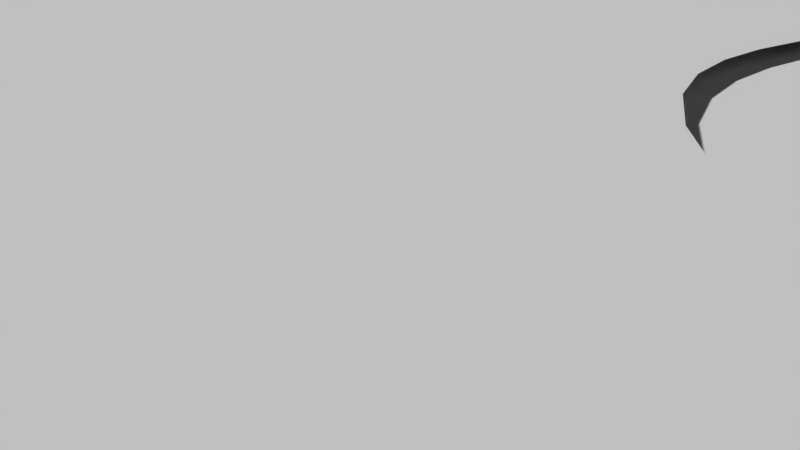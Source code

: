 # Source: road.blend  (saved by Blender 2.79.0; exported with 4.5.12 LTS)
import bpy
from mathutils import Matrix  # noqa: F401  (used for matrix-valued properties, if any)

bpy.ops.wm.read_factory_settings(use_empty=True)
scene = bpy.context.scene
scene.name = 'Scene'

# ---- collections
col_collection_1 = bpy.data.collections.new('Collection 1'); scene.collection.children.link(col_collection_1)

# ---- materials (node trees are filled in below, after node groups)
mat_sol = bpy.data.materials.new('sol')
mat_sol.alpha_threshold = 0.0
mat_sol.use_transparent_shadow = False
mat_sol.preview_render_type = 'FLAT'
mat_sol.roughness = 0.5
mat_material_002 = bpy.data.materials.new('Material.002')
mat_material_002.alpha_threshold = 0.0
mat_material_002.use_transparent_shadow = False
mat_material_002.preview_render_type = 'FLAT'
mat_material_002.roughness = 0.5
mat_material_001 = bpy.data.materials.new('Material.001')
mat_material_001.alpha_threshold = 0.0
mat_material_001.use_transparent_shadow = False
mat_material_001.preview_render_type = 'FLAT'
mat_material_001.roughness = 0.5

# ---- material node trees

# ---- world
world_world = bpy.data.worlds.new('World'); scene.world = world_world
world_world.color = (0.05088, 0.05088, 0.05088)
world_world.use_sun_shadow = False
world_world.sun_shadow_jitter_overblur = 0.0
world_world.cycles.sampling_method = 'MANUAL'

# ---- cameras
cam_camera = bpy.data.cameras.new('Camera')
cam_camera.clip_end = 100.0
cam_camera.lens = 36.48
cam_camera.sensor_width = 35.44
cam_camera.sensor_height = 18.0
cam_camera.ortho_scale = 7.314
cam_camera.dof.focus_distance = 0.0
cam_camera.dof.aperture_fstop = 128.0

# ---- lights
light_lamp = bpy.data.lights.new('Lamp', 'POINT')
light_lamp.transmission_factor = 0.0
light_lamp.cutoff_distance = 30.0
light_lamp.energy = 100.0
light_lamp.shadow_buffer_clip_start = 1.001
light_lamp.shadow_soft_size = 0.1
light_lamp.shadow_maximum_resolution = 0.006
light_lamp.use_absolute_resolution = True

# ---- meshes
me_plane_002 = bpy.data.meshes.new('Plane.002')
me_plane_002.from_pydata([(-1.0, -1.0, 0.0), (1.0, -1.0, 0.0), (-1.0, 1.0, 0.0), (1.0, 1.0, 0.0)], [], [(0, 1, 3, 2)])
_uv = me_plane_002.uv_layers.new(name='UVMap')
_uv.uv.foreach_set('vector', [8.109e-05, 8.101e-05, 0.9999, 8.101e-05, 0.9999, 0.9993, 8.101e-05, 0.9993])
me_plane_002.materials.append(mat_sol)
me_plane_002.use_remesh_preserve_volume = False
me_plane_002.use_remesh_preserve_attributes = False
me_plane_002.use_mirror_vertex_groups = False
me_plane_002.update()
me_plane_001 = bpy.data.meshes.new('Plane.001')
me_plane_001.from_pydata([(-1.0, -1.0, 0.0), (1.0, -1.0, 0.0), (-1.0, 1.0, 0.0), (1.0, 1.0, 0.0)], [], [(0, 1, 3, 2)])
_uv = me_plane_001.uv_layers.new(name='UVMap')
_uv.uv.foreach_set('vector', [0.0, 0.0, 1.0, 0.0, 1.0, 1.0, 0.0, 1.0])
me_plane_001.materials.append(mat_material_002)
me_plane_001.use_remesh_preserve_volume = False
me_plane_001.use_remesh_preserve_attributes = False
me_plane_001.use_mirror_vertex_groups = False
me_plane_001.update()
me_plane = bpy.data.meshes.new('Plane')
me_plane.from_pydata([(-1.0, -1.0, 0.0), (1.0, -1.0, 0.0), (-1.0, 1.0, 0.0), (1.0, 1.0, 0.0)], [], [(0, 1, 3, 2)])
_uv = me_plane.uv_layers.new(name='UVMap')
_uv.uv.foreach_set('vector', [0.0001, 9.998e-05, 0.9999, 9.998e-05, 0.9999, 0.9999, 9.998e-05, 0.9999])
_ca = me_plane.color_attributes.new('Col', 'BYTE_COLOR', 'CORNER')
_ca.data.foreach_set('color', [1.0, 1.0, 1.0, 1.0, 1.0, 1.0, 1.0, 1.0, 1.0, 1.0, 1.0, 1.0, 1.0, 1.0, 1.0, 1.0])
me_plane.materials.append(mat_material_001)
me_plane.use_remesh_preserve_volume = False
me_plane.use_remesh_preserve_attributes = False
me_plane.use_mirror_vertex_groups = False
me_plane.update()

# ---- curves / text
cu_beziercurve = bpy.data.curves.new('BezierCurve', 'CURVE')
cu_beziercurve.dimensions = '2D'
_sp = cu_beziercurve.splines.new('BEZIER'); _sp.bezier_points.add(21)
_sp.bezier_points.foreach_set('co', [1.472, 1.194, 0.0, 0.6596, 0.813, 0.0, -0.708, 2.163, 0.0, -1.912, 1.353, 0.0, -3.077, -0.3297, 0.0, -1.947, -0.6369, 0.0, -0.6518, 0.4322, 0.0, 0.4835, -0.3923, 0.0, 1.584, -0.5082, 0.0, 1.752, -1.345, 0.0, 2.229, -1.883, 0.0, 2.246, -2.65, 0.0, 2.59, -3.086, 0.0, -3.537, -4.029, 0.0, -0.5646, -3.981, 0.0, -5.235, -3.527, 0.0, -4.85, -1.892, 0.0, -4.041, -0.3307, 0.0, -3.582, 1.561, 0.0, -4.115, 3.564, 0.0, -2.553, 4.886, 0.0, 2.425, 3.362, 0.0])
_sp.bezier_points.foreach_set('handle_left', [1.674, 1.817, 0.0, 1.102, 0.9094, 0.0, -0.1487, 2.249, 0.0, -2.125, 1.938, 0.0, -2.977, 0.1542, 0.0, -2.311, -0.6326, 0.0, -1.083, 0.08308, 0.0, -0.009934, -0.4391, 0.0, 1.384, -0.3584, 0.0, 1.606, -0.9249, 0.0, 2.069, -1.552, 0.0, 2.189, -2.422, 0.0, 2.548, -2.998, 0.0, -3.213, -2.974, 0.0, -0.6463, -3.631, 0.0, -6.425, -5.244, 0.0, -3.227, -1.69, 0.0, -5.041, -0.3307, 0.0, -3.134, 0.6675, 0.0, -4.784, 2.168, 0.0, -3.553, 4.886, 0.0, 1.921, 4.391, 0.0])
_sp.bezier_points.foreach_set('handle_right', [1.417, 1.026, 0.0, 0.2176, 0.7167, 0.0, -1.267, 2.077, 0.0, -1.38, -0.1054, 0.0, -3.138, -0.6227, 0.0, -1.67, -0.6401, 0.0, -0.3422, 0.6829, 0.0, 0.977, -0.3456, 0.0, 2.038, -0.848, 0.0, 1.827, -1.562, 0.0, 2.37, -2.176, 0.0, 2.304, -2.878, 0.0, 3.445, -4.882, 0.0, -3.8, -4.884, 0.0, -0.2613, -5.282, 0.0, -4.632, -2.657, 0.0, -5.991, -2.034, 0.0, -2.762, -0.3307, 0.0, -4.033, 2.462, 0.0, -3.683, 4.466, 0.0, -1.553, 4.886, 0.0, 2.929, 2.331, 0.0])
for _p, _l, _r in zip(_sp.bezier_points, ['ALIGNED', 'ALIGNED', 'ALIGNED', 'ALIGNED', 'ALIGNED', 'ALIGNED', 'ALIGNED', 'ALIGNED', 'ALIGNED', 'ALIGNED', 'ALIGNED', 'ALIGNED', 'ALIGNED', 'ALIGNED', 'ALIGNED', 'ALIGNED', 'ALIGNED', 'ALIGNED', 'ALIGNED', 'ALIGNED', 'ALIGNED', 'ALIGNED'], ['ALIGNED', 'ALIGNED', 'ALIGNED', 'ALIGNED', 'ALIGNED', 'ALIGNED', 'ALIGNED', 'ALIGNED', 'ALIGNED', 'ALIGNED', 'ALIGNED', 'ALIGNED', 'ALIGNED', 'ALIGNED', 'ALIGNED', 'ALIGNED', 'ALIGNED', 'ALIGNED', 'ALIGNED', 'ALIGNED', 'ALIGNED', 'ALIGNED']): _p.handle_left_type = _l; _p.handle_right_type = _r
_sp.order_u = 0
_sp.order_v = 0
_sp.resolution_u = 25
_sp.use_cyclic_u = True
cu_beziercurve.path_duration = 2500
cu_beziercurve.use_path = True
cu_beziercurve.use_path_follow = True
cu_beziercurve.use_path_clamp = True
cu_beziercurve.bevel_resolution = 0
cu_beziercurve.resolution_u = 25
cu_beziercurve.eval_time = 1.0
cu_beziercurve.fill_mode = 'BOTH'

# ---- objects
ob_sol = bpy.data.objects.new('sol', me_plane_002)
ob_plane = bpy.data.objects.new('Plane', me_plane_001)
ob_defaultroadpath = bpy.data.objects.new('defaultRoadPath', cu_beziercurve)
ob_camera = bpy.data.objects.new('Camera', cam_camera)
ob_roadpart = bpy.data.objects.new('roadPart', me_plane)
ob_lamp = bpy.data.objects.new('Lamp', light_lamp)

# ---- transforms, parenting, visibility, modifiers, constraints
ob_sol.location = (-7.666, 0.0, -0.08)
ob_sol.scale = (70.4, 70.4, 70.4)
ob_sol.lineart.crease_threshold = 0.0
ob_plane.location = (0.0, 0.0, 1.108)
ob_plane.scale = (0.324, 0.492, 1.0)
ob_plane.hide_viewport = True
ob_plane.hide_render = True
ob_plane.lineart.crease_threshold = 0.0
ob_defaultroadpath.location = (3.54, 0.7789, 0.0)
ob_defaultroadpath.scale = (6.689, 6.689, 6.689)
ob_defaultroadpath.hide_render = True
ob_defaultroadpath.lineart.crease_threshold = 0.0
ob_camera.parent = ob_defaultroadpath
ob_camera.matrix_parent_inverse = Matrix(((-0.1106, 0.1005, 2.633e-08, 0.5189), (3.541e-08, 1.951e-08, 0.1495, -7.797e-07), (0.1005, 0.1106, -3.999e-09, -2.869), (0.0, 0.0, 0.0, 1.0)))
ob_camera.location = (15.48, 11.89, 0.3475)
ob_camera.rotation_euler = (1.285, 0.02008, -3.922)
ob_camera.lock_rotations_4d = False
ob_camera.empty_display_type = 'ARROWS'
ob_camera.color = (0.0, 0.0, 0.0, 0.0)
ob_camera.hide_render = True
ob_camera.display_type = 'WIRE'
ob_camera.lineart.crease_threshold = 0.0
ob_roadpart.location = (3.54, 0.7789, 0.0)
ob_roadpart.scale = (0.324, 0.492, 1.0)
ob_roadpart.lineart.crease_threshold = 0.0
_m = ob_roadpart.modifiers.new('Array', 'ARRAY')
_m.fit_type = 'FIT_LENGTH'
_m.count = 800
_m.fit_length = 1076.0
_m.curve = ob_defaultroadpath
_m.constant_offset_displace = (1.57, 0.0, 0.0)
_m = ob_roadpart.modifiers.new('Curve', 'CURVE')
_m.object = ob_defaultroadpath
ob_lamp.location = (4.076, 1.005, 5.904)
ob_lamp.rotation_euler = (0.6503, 0.05522, 1.866)
ob_lamp.lock_rotations_4d = False
ob_lamp.empty_display_type = 'ARROWS'
ob_lamp.color = (0.0, 0.0, 0.0, 0.0)
ob_lamp.hide_render = True
ob_lamp.lineart.crease_threshold = 0.0
cam_camera.dof.focus_object = ob_defaultroadpath

# ---- collection membership
col_collection_1.objects.link(ob_sol)
col_collection_1.objects.link(ob_plane)
col_collection_1.objects.link(ob_defaultroadpath)
col_collection_1.objects.link(ob_camera)
col_collection_1.objects.link(ob_roadpart)
col_collection_1.objects.link(ob_lamp)

# ---- scene / render settings (as saved in the file)
scene.camera = ob_camera
scene.frame_start = 1; scene.frame_end = 2500; scene.frame_set(1)
scene.render.engine = 'BLENDER_EEVEE_NEXT'
scene.render.image_settings.file_format = 'FFMPEG'
scene.render.image_settings.color_mode = 'RGB'
scene.render.resolution_percentage = 50
scene.render.dither_intensity = 0.0
scene.cycles.use_denoising = False
scene.cycles.samples = 128
scene.cycles.sampling_pattern = 'TABULATED_SOBOL'
scene.cycles.use_adaptive_sampling = False
scene.cycles.use_light_tree = False
scene.cycles.blur_glossy = 0.0
scene.cycles.sample_clamp_indirect = 0.0
scene.view_settings.view_transform = 'Standard'
bpy.context.view_layer.update()

# ---- added for rendering (the .blend has no usable light): sun
light_auto_sun = bpy.data.lights.new('AutoSun', 'SUN')
light_auto_sun.energy = 3.0
light_auto_sun.angle = 0.0523599
ob_auto_sun = bpy.data.objects.new('AutoSun', light_auto_sun)
scene.collection.objects.link(ob_auto_sun)
ob_auto_sun.rotation_euler = (0.872665, 0.174533, 0.523599)
bpy.context.view_layer.update()
